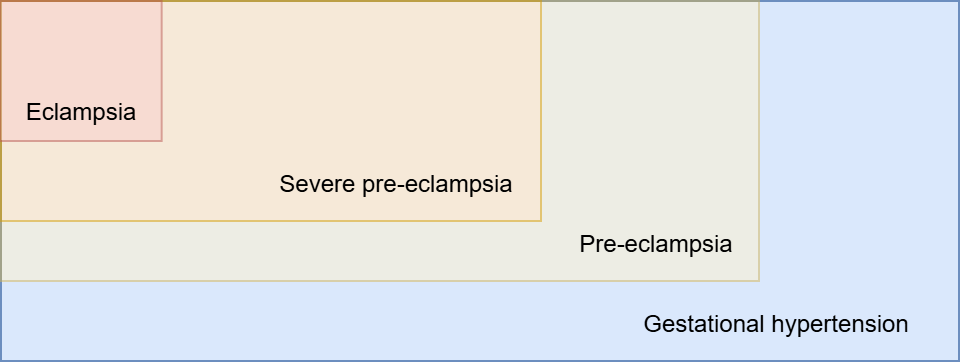

The diagram above was exported from draw.io. Its source (the exported page's mxGraphModel, read from the mxfile embedded in the PNG):
<mxGraphModel dx="603" dy="631" grid="1" gridSize="10" guides="1" tooltips="1" connect="1" arrows="1" fold="1" page="1" pageScale="1" pageWidth="850" pageHeight="1100" math="0" shadow="0">
  <root>
    <mxCell id="0" />
    <mxCell id="1" parent="0" />
    <mxCell id="z4M3YIv7hojjjOOH9bwg-2" parent="1" style="whiteSpace=wrap;html=1;fillColor=#dae8fc;strokeColor=#6c8ebf;" value="" vertex="1">
      <mxGeometry height="180" width="479" x="241" y="730" as="geometry" />
    </mxCell>
    <mxCell id="z4M3YIv7hojjjOOH9bwg-3" parent="1" style="whiteSpace=wrap;html=1;fillColor=#fff2cc;strokeColor=#d6b656;opacity=50;opacityGroup=1;" value="" vertex="1">
      <mxGeometry height="140" width="379" x="241" y="730" as="geometry" />
    </mxCell>
    <mxCell id="z4M3YIv7hojjjOOH9bwg-4" parent="1" style="text;html=1;whiteSpace=wrap;strokeColor=none;fillColor=none;align=center;verticalAlign=middle;rounded=0;" value="Gestational hypertension" vertex="1">
      <mxGeometry height="35.89" width="178.33" x="540" y="874.11" as="geometry" />
    </mxCell>
    <mxCell id="z4M3YIv7hojjjOOH9bwg-5" parent="1" style="text;html=1;whiteSpace=wrap;strokeColor=none;fillColor=none;align=center;verticalAlign=middle;rounded=0;" value="Pre-eclampsia" vertex="1">
      <mxGeometry height="35.89" width="178.33" x="480" y="834.1100000000001" as="geometry" />
    </mxCell>
    <mxCell id="z4M3YIv7hojjjOOH9bwg-6" parent="1" style="whiteSpace=wrap;html=1;fillColor=#ffe6cc;strokeColor=#d79b00;opacity=50;opacityGroup=1;" value="" vertex="1">
      <mxGeometry height="110" width="270" x="241" y="730" as="geometry" />
    </mxCell>
    <mxCell id="z4M3YIv7hojjjOOH9bwg-7" parent="1" style="whiteSpace=wrap;html=1;fillColor=#f8cecc;strokeColor=#b85450;opacity=50;opacityGroup=1;" value="" vertex="1">
      <mxGeometry height="70" width="80.72" x="240.61" y="730" as="geometry" />
    </mxCell>
    <mxCell id="z4M3YIv7hojjjOOH9bwg-8" parent="1" style="text;html=1;whiteSpace=wrap;strokeColor=none;fillColor=none;align=center;verticalAlign=middle;rounded=0;" value="Eclampsia" vertex="1">
      <mxGeometry height="35.89" width="80.72" x="241" y="768.22" as="geometry" />
    </mxCell>
    <mxCell id="z4M3YIv7hojjjOOH9bwg-14" parent="1" style="text;html=1;whiteSpace=wrap;strokeColor=none;fillColor=none;align=center;verticalAlign=middle;rounded=0;" value="Severe pre-eclampsia" vertex="1">
      <mxGeometry height="35.89" width="178.33" x="349.99999999999994" y="804.11" as="geometry" />
    </mxCell>
  </root>
</mxGraphModel>